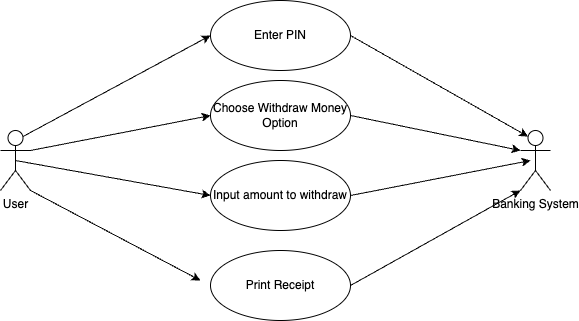

The diagram above was exported from draw.io. Its source (the exported page's mxGraphModel, read from the mxfile embedded in the PNG):
<mxGraphModel dx="1434" dy="1861" grid="1" gridSize="10" guides="1" tooltips="1" connect="1" arrows="1" fold="1" page="1" pageScale="1" pageWidth="850" pageHeight="1100" math="0" shadow="0">
  <root>
    <mxCell id="0" />
    <mxCell id="1" parent="0" />
    <mxCell id="TW3OHuBCS91ZqC2PTNFL-1" value="User&lt;div&gt;&lt;br&gt;&lt;/div&gt;" style="shape=umlActor;verticalLabelPosition=bottom;verticalAlign=top;html=1;outlineConnect=0;" vertex="1" parent="1">
      <mxGeometry x="70" y="-450" width="30" height="60" as="geometry" />
    </mxCell>
    <mxCell id="TW3OHuBCS91ZqC2PTNFL-2" value="&lt;div&gt;Ban&lt;span style=&quot;background-color: initial;&quot;&gt;king System&lt;/span&gt;&lt;/div&gt;&lt;div&gt;&lt;br&gt;&lt;/div&gt;" style="shape=umlActor;verticalLabelPosition=bottom;verticalAlign=top;html=1;outlineConnect=0;" vertex="1" parent="1">
      <mxGeometry x="590" y="-450" width="30" height="60" as="geometry" />
    </mxCell>
    <mxCell id="TW3OHuBCS91ZqC2PTNFL-6" value="" style="text;strokeColor=none;fillColor=none;align=left;verticalAlign=middle;spacingTop=-1;spacingLeft=4;spacingRight=4;rotatable=0;labelPosition=right;points=[];portConstraint=eastwest;" vertex="1" parent="1">
      <mxGeometry x="410" y="-370" width="20" height="14" as="geometry" />
    </mxCell>
    <mxCell id="TW3OHuBCS91ZqC2PTNFL-7" value="Enter PIN" style="ellipse;whiteSpace=wrap;html=1;" vertex="1" parent="1">
      <mxGeometry x="280" y="-580" width="140" height="70" as="geometry" />
    </mxCell>
    <mxCell id="TW3OHuBCS91ZqC2PTNFL-8" value="Choose Withdraw Money Option" style="ellipse;whiteSpace=wrap;html=1;" vertex="1" parent="1">
      <mxGeometry x="280" y="-500" width="140" height="70" as="geometry" />
    </mxCell>
    <mxCell id="TW3OHuBCS91ZqC2PTNFL-9" value="Input amount to withdraw" style="ellipse;whiteSpace=wrap;html=1;" vertex="1" parent="1">
      <mxGeometry x="280" y="-420" width="140" height="70" as="geometry" />
    </mxCell>
    <mxCell id="TW3OHuBCS91ZqC2PTNFL-10" value="Print Receipt" style="ellipse;whiteSpace=wrap;html=1;" vertex="1" parent="1">
      <mxGeometry x="280" y="-330" width="140" height="70" as="geometry" />
    </mxCell>
    <mxCell id="TW3OHuBCS91ZqC2PTNFL-11" value="" style="endArrow=classic;html=1;rounded=0;exitX=0.75;exitY=0.1;exitDx=0;exitDy=0;exitPerimeter=0;entryX=0;entryY=0.5;entryDx=0;entryDy=0;" edge="1" parent="1" source="TW3OHuBCS91ZqC2PTNFL-1" target="TW3OHuBCS91ZqC2PTNFL-7">
      <mxGeometry width="50" height="50" relative="1" as="geometry">
        <mxPoint x="400" y="-340" as="sourcePoint" />
        <mxPoint x="450" y="-390" as="targetPoint" />
      </mxGeometry>
    </mxCell>
    <mxCell id="TW3OHuBCS91ZqC2PTNFL-12" value="" style="endArrow=classic;html=1;rounded=0;exitX=1;exitY=0.3333333333333333;exitDx=0;exitDy=0;exitPerimeter=0;entryX=0;entryY=0.5;entryDx=0;entryDy=0;" edge="1" parent="1" source="TW3OHuBCS91ZqC2PTNFL-1" target="TW3OHuBCS91ZqC2PTNFL-8">
      <mxGeometry width="50" height="50" relative="1" as="geometry">
        <mxPoint x="103" y="-434" as="sourcePoint" />
        <mxPoint x="290" y="-535" as="targetPoint" />
      </mxGeometry>
    </mxCell>
    <mxCell id="TW3OHuBCS91ZqC2PTNFL-13" value="" style="endArrow=classic;html=1;rounded=0;exitX=0.5;exitY=0.5;exitDx=0;exitDy=0;exitPerimeter=0;entryX=0;entryY=0.5;entryDx=0;entryDy=0;" edge="1" parent="1" source="TW3OHuBCS91ZqC2PTNFL-1" target="TW3OHuBCS91ZqC2PTNFL-9">
      <mxGeometry width="50" height="50" relative="1" as="geometry">
        <mxPoint x="110" y="-420" as="sourcePoint" />
        <mxPoint x="290" y="-455" as="targetPoint" />
      </mxGeometry>
    </mxCell>
    <mxCell id="TW3OHuBCS91ZqC2PTNFL-14" value="" style="endArrow=classic;html=1;rounded=0;exitX=1;exitY=1;exitDx=0;exitDy=0;exitPerimeter=0;" edge="1" parent="1" source="TW3OHuBCS91ZqC2PTNFL-1">
      <mxGeometry width="50" height="50" relative="1" as="geometry">
        <mxPoint x="95" y="-410" as="sourcePoint" />
        <mxPoint x="270" y="-300" as="targetPoint" />
      </mxGeometry>
    </mxCell>
    <mxCell id="TW3OHuBCS91ZqC2PTNFL-15" value="" style="endArrow=classic;html=1;rounded=0;exitX=1;exitY=0.5;exitDx=0;exitDy=0;entryX=0.25;entryY=0.1;entryDx=0;entryDy=0;entryPerimeter=0;" edge="1" parent="1" source="TW3OHuBCS91ZqC2PTNFL-7" target="TW3OHuBCS91ZqC2PTNFL-2">
      <mxGeometry width="50" height="50" relative="1" as="geometry">
        <mxPoint x="110" y="-380" as="sourcePoint" />
        <mxPoint x="280" y="-290" as="targetPoint" />
      </mxGeometry>
    </mxCell>
    <mxCell id="TW3OHuBCS91ZqC2PTNFL-16" value="" style="endArrow=classic;html=1;rounded=0;exitX=1;exitY=0.5;exitDx=0;exitDy=0;entryX=0;entryY=0.3333333333333333;entryDx=0;entryDy=0;entryPerimeter=0;" edge="1" parent="1" source="TW3OHuBCS91ZqC2PTNFL-8" target="TW3OHuBCS91ZqC2PTNFL-2">
      <mxGeometry width="50" height="50" relative="1" as="geometry">
        <mxPoint x="430" y="-535" as="sourcePoint" />
        <mxPoint x="608" y="-434" as="targetPoint" />
      </mxGeometry>
    </mxCell>
    <mxCell id="TW3OHuBCS91ZqC2PTNFL-17" value="" style="endArrow=classic;html=1;rounded=0;exitX=1;exitY=0.5;exitDx=0;exitDy=0;" edge="1" parent="1" source="TW3OHuBCS91ZqC2PTNFL-9">
      <mxGeometry width="50" height="50" relative="1" as="geometry">
        <mxPoint x="430" y="-455" as="sourcePoint" />
        <mxPoint x="600" y="-420" as="targetPoint" />
      </mxGeometry>
    </mxCell>
    <mxCell id="TW3OHuBCS91ZqC2PTNFL-18" value="" style="endArrow=classic;html=1;rounded=0;exitX=1;exitY=0.5;exitDx=0;exitDy=0;entryX=0;entryY=1;entryDx=0;entryDy=0;entryPerimeter=0;" edge="1" parent="1" source="TW3OHuBCS91ZqC2PTNFL-10" target="TW3OHuBCS91ZqC2PTNFL-2">
      <mxGeometry width="50" height="50" relative="1" as="geometry">
        <mxPoint x="430" y="-375" as="sourcePoint" />
        <mxPoint x="610" y="-410" as="targetPoint" />
      </mxGeometry>
    </mxCell>
  </root>
</mxGraphModel>